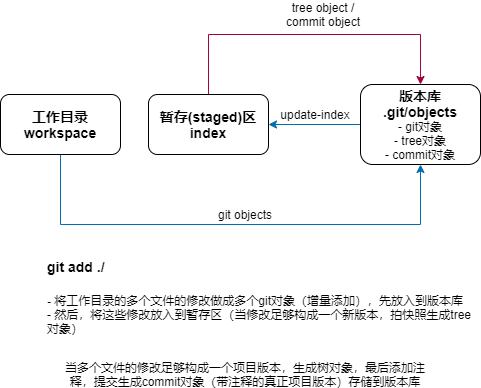

The diagram above was exported from draw.io. Its source (the exported page's mxGraphModel, read from the mxfile embedded in the PNG):
<mxGraphModel dx="894" dy="620" grid="1" gridSize="10" guides="1" tooltips="1" connect="1" arrows="1" fold="1" page="1" pageScale="1" pageWidth="827" pageHeight="1169" math="0" shadow="0">
  <root>
    <mxCell id="0" />
    <mxCell id="1" parent="0" />
    <mxCell id="7" style="edgeStyle=orthogonalEdgeStyle;rounded=0;orthogonalLoop=1;jettySize=auto;html=1;entryX=0.5;entryY=1;entryDx=0;entryDy=0;fillColor=#1ba1e2;strokeColor=#006EAF;" parent="1" source="2" target="4" edge="1">
      <mxGeometry relative="1" as="geometry">
        <Array as="points">
          <mxPoint x="292" y="330" />
          <mxPoint x="652" y="330" />
        </Array>
      </mxGeometry>
    </mxCell>
    <mxCell id="2" value="&lt;b&gt;&lt;font style=&quot;font-size: 14px&quot;&gt;工作目录&lt;br&gt;workspace&lt;/font&gt;&lt;/b&gt;" style="rounded=1;whiteSpace=wrap;html=1;" parent="1" vertex="1">
      <mxGeometry x="232" y="200" width="120" height="60" as="geometry" />
    </mxCell>
    <mxCell id="12" style="edgeStyle=orthogonalEdgeStyle;rounded=0;orthogonalLoop=1;jettySize=auto;html=1;entryX=0.5;entryY=0;entryDx=0;entryDy=0;fillColor=#d80073;strokeColor=#A50040;" parent="1" source="3" target="4" edge="1">
      <mxGeometry relative="1" as="geometry">
        <Array as="points">
          <mxPoint x="440" y="140" />
          <mxPoint x="652" y="140" />
        </Array>
      </mxGeometry>
    </mxCell>
    <mxCell id="3" value="&lt;b&gt;&lt;font style=&quot;font-size: 14px&quot;&gt;暂存(staged)区&lt;br&gt;index&lt;/font&gt;&lt;/b&gt;" style="rounded=1;whiteSpace=wrap;html=1;" parent="1" vertex="1">
      <mxGeometry x="380" y="200" width="120" height="60" as="geometry" />
    </mxCell>
    <mxCell id="8" style="edgeStyle=orthogonalEdgeStyle;rounded=0;orthogonalLoop=1;jettySize=auto;html=1;fillColor=#1ba1e2;strokeColor=#006EAF;" parent="1" source="4" target="3" edge="1">
      <mxGeometry relative="1" as="geometry" />
    </mxCell>
    <mxCell id="4" value="&lt;b&gt;&lt;font style=&quot;font-size: 14px&quot;&gt;版本库&lt;br&gt;.git/objects&lt;/font&gt;&lt;/b&gt;&lt;br&gt;- git对象&lt;br&gt;- tree对象&lt;br&gt;- commit对象" style="rounded=1;whiteSpace=wrap;html=1;" parent="1" vertex="1">
      <mxGeometry x="592" y="190" width="120" height="80" as="geometry" />
    </mxCell>
    <mxCell id="11" value="当多个文件的修改足够构成一个项目版本，生成树对象，最后添加注释，提交生成commit对象（带注释的真正项目版本）存储到版本库" style="text;html=1;strokeColor=none;fillColor=none;align=center;verticalAlign=middle;whiteSpace=wrap;rounded=0;" parent="1" vertex="1">
      <mxGeometry x="288" y="470" width="378" height="20" as="geometry" />
    </mxCell>
    <mxCell id="13" value="tree object / commit object" style="text;html=1;strokeColor=none;fillColor=none;align=center;verticalAlign=middle;whiteSpace=wrap;rounded=1;glass=0;" parent="1" vertex="1">
      <mxGeometry x="510" y="110" width="90" height="20" as="geometry" />
    </mxCell>
    <mxCell id="14" value="&lt;h1&gt;&lt;font style=&quot;font-size: 14px&quot;&gt;git add ./&lt;/font&gt;&lt;/h1&gt;&lt;p&gt;&lt;b&gt;-&lt;/b&gt;&amp;nbsp;将工作目录的多个文件的修改做成多个git对象（增量添加），先放入到版本库&lt;br&gt;- 然后，将这些修改放入到暂存区（当修改足够构成一个新版本，拍快照生成tree对象）&lt;br&gt;&lt;/p&gt;" style="text;html=1;strokeColor=none;fillColor=none;spacing=5;spacingTop=-20;whiteSpace=wrap;overflow=hidden;rounded=0;" parent="1" vertex="1">
      <mxGeometry x="274" y="350" width="438" height="100" as="geometry" />
    </mxCell>
    <mxCell id="15" value="git objects" style="text;html=1;strokeColor=none;fillColor=none;align=center;verticalAlign=middle;whiteSpace=wrap;rounded=1;glass=0;" parent="1" vertex="1">
      <mxGeometry x="432" y="310" width="90" height="20" as="geometry" />
    </mxCell>
    <mxCell id="16" value="update-index" style="text;html=1;strokeColor=none;fillColor=none;align=center;verticalAlign=middle;whiteSpace=wrap;rounded=1;glass=0;" parent="1" vertex="1">
      <mxGeometry x="502" y="210" width="90" height="20" as="geometry" />
    </mxCell>
  </root>
</mxGraphModel>